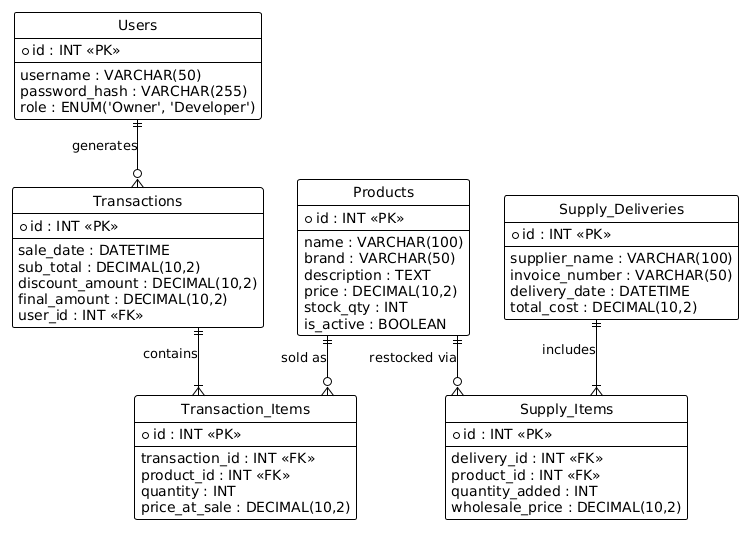

The diagram above was rendered by PlantUML. Its source (embedded in the PNG):
@startuml
!theme plain
hide circle
skinparam linetype ortho

entity "Users" as users {
  * id : INT <<PK>>
  --
  username : VARCHAR(50)
  password_hash : VARCHAR(255)
  role : ENUM('Owner', 'Developer')
}

entity "Products" as products {
  * id : INT <<PK>>
  --
  name : VARCHAR(100)
  brand : VARCHAR(50)
  description : TEXT
  price : DECIMAL(10,2)
  stock_qty : INT
  is_active : BOOLEAN
}

entity "Transactions" as transactions {
  * id : INT <<PK>>
  --
  sale_date : DATETIME
  sub_total : DECIMAL(10,2)
  discount_amount : DECIMAL(10,2)
  final_amount : DECIMAL(10,2)
  user_id : INT <<FK>>
}

entity "Transaction_Items" as transaction_items {
  * id : INT <<PK>>
  --
  transaction_id : INT <<FK>>
  product_id : INT <<FK>>
  quantity : INT
  price_at_sale : DECIMAL(10,2)
}

entity "Supply_Deliveries" as supply_deliveries {
  * id : INT <<PK>>
  --
  supplier_name : VARCHAR(100)
  invoice_number : VARCHAR(50)
  delivery_date : DATETIME
  total_cost : DECIMAL(10,2)
}

entity "Supply_Items" as supply_items {
  * id : INT <<PK>>
  --
  delivery_id : INT <<FK>>
  product_id : INT <<FK>>
  quantity_added : INT
  wholesale_price : DECIMAL(10,2)
}

' Relationships for Sales Engine
users ||--o{ transactions : "generates"
transactions ||--|{ transaction_items : "contains"
products ||--o{ transaction_items : "sold as"

' Relationships for Inventory Engine
supply_deliveries ||--|{ supply_items : "includes"
products ||--o{ supply_items : "restocked via"
@enduml